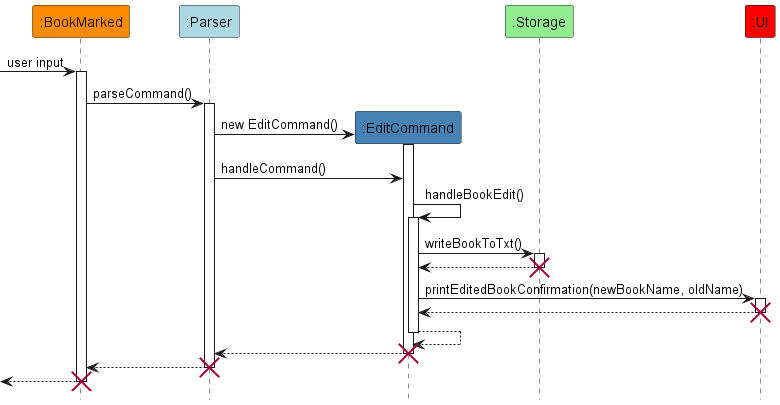

The diagram above was rendered by PlantUML. Its source (embedded in the PNG):
@startuml
!include style.puml
hide footbox

participant ":BookMarked" as BookMarked BOOKMARKED_COLOR
participant ":Parser" as Parser PARSER_COLOR
participant ":EditCommand" as EditCommand EDIT_COLOR
participant ":Storage" as Storage STORAGE_COLOR
participant ":UI" as UI UI_COLOR

[-> BookMarked : user input
activate BookMarked

BookMarked -> Parser : parseCommand()
activate Parser

create EditCommand
Parser -> EditCommand : new EditCommand()
activate EditCommand
Parser -> EditCommand : handleCommand()

EditCommand -> EditCommand : handleBookEdit()
activate EditCommand

EditCommand -> Storage : writeBookToTxt()
activate Storage
EditCommand <-- Storage
deactivate Storage
destroy Storage

EditCommand -> UI : printEditedBookConfirmation(newBookName, oldName)
activate UI
EditCommand <-- UI
deactivate UI
destroy UI

EditCommand --> EditCommand
deactivate EditCommand

EditCommand --> Parser
deactivate EditCommand
destroy EditCommand

Parser --> BookMarked
deactivate Parser
destroy Parser

[<-- BookMarked
deactivate BookMarked
destroy BookMarked

@enduml